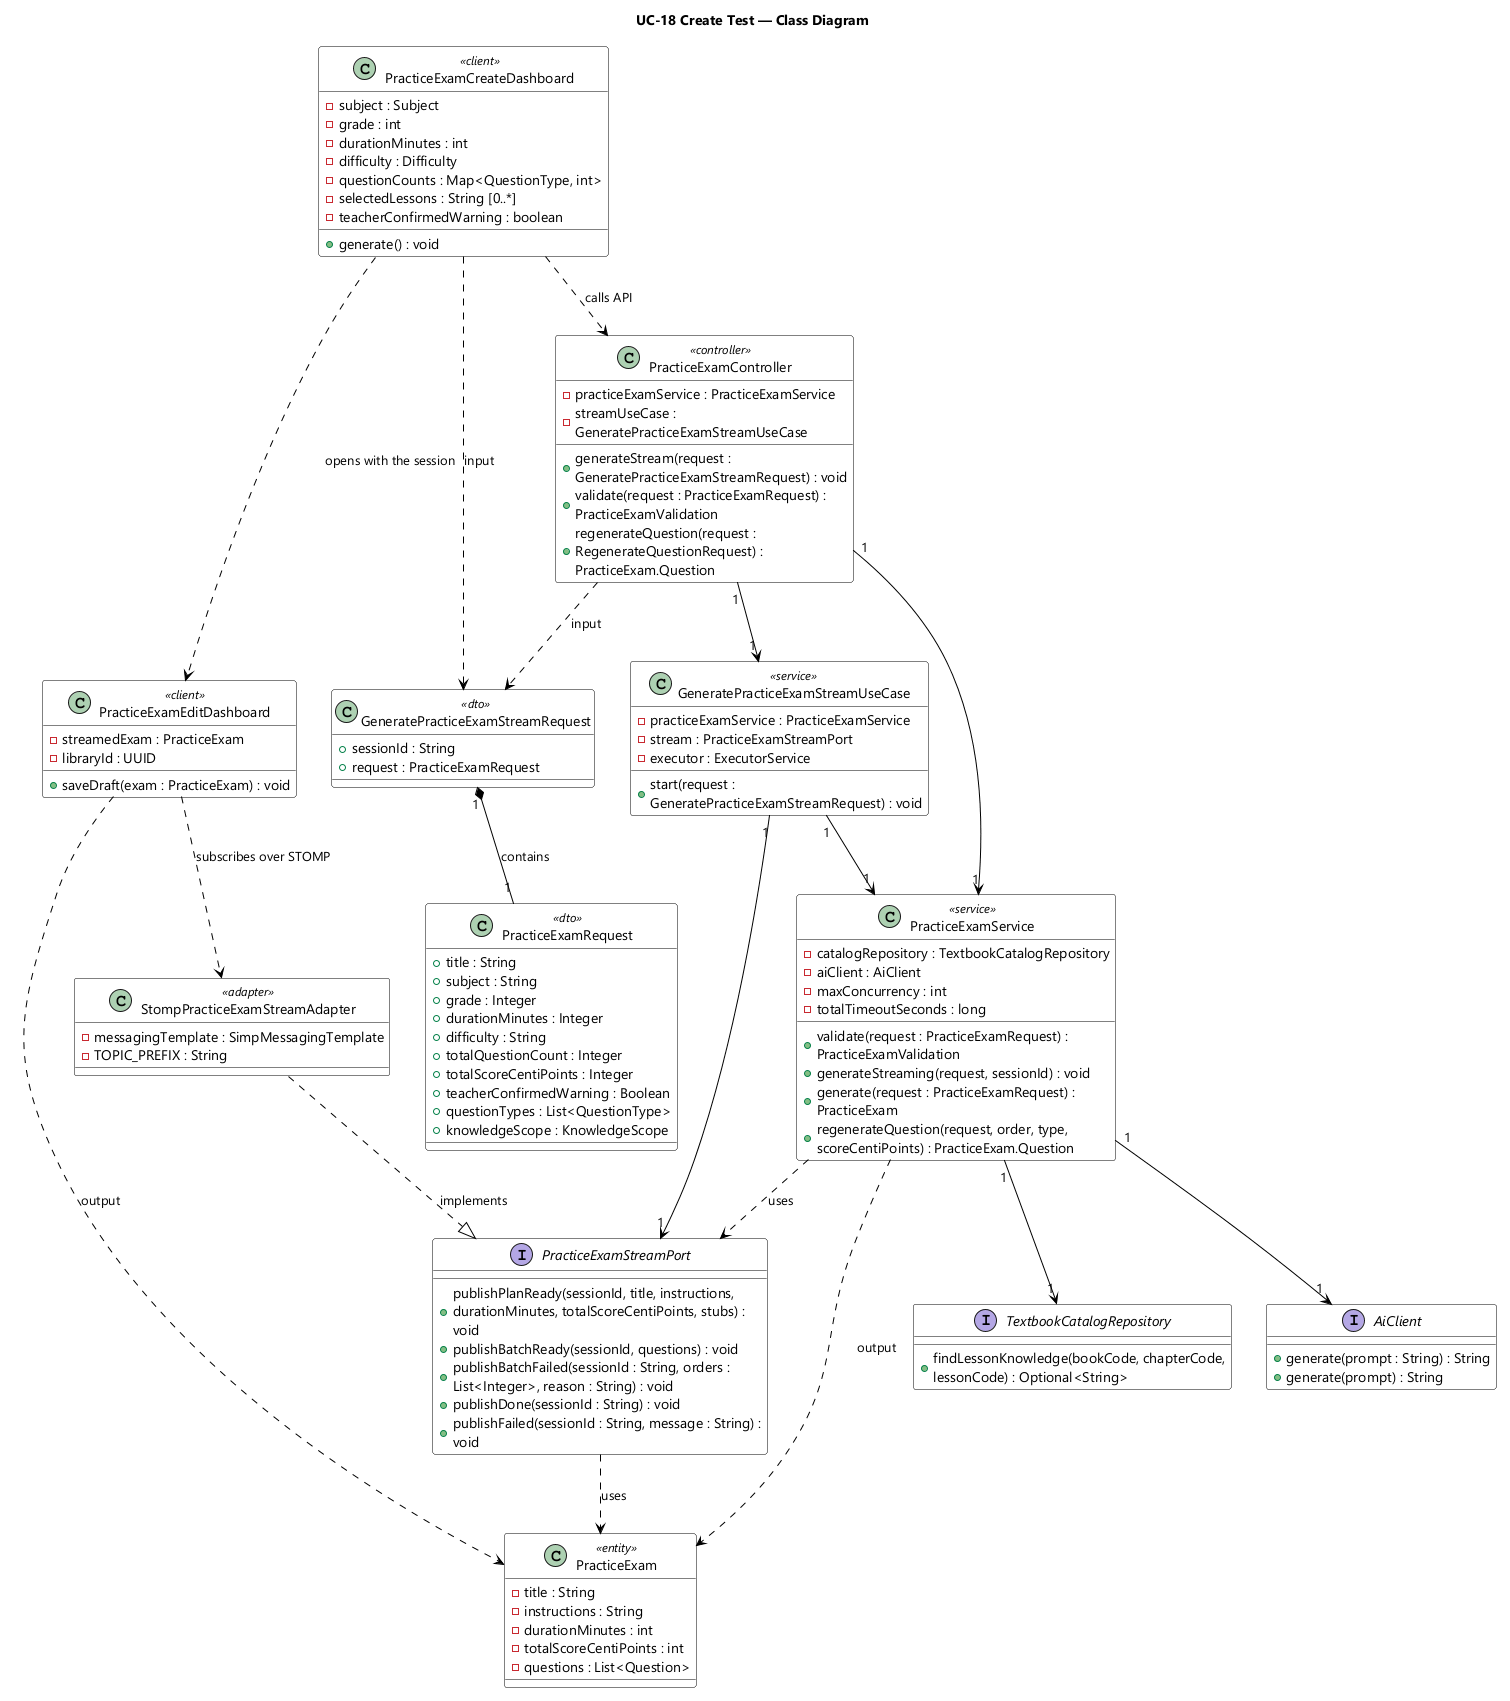

The diagram above was rendered by PlantUML. Its source (embedded in the PNG):
@startuml UC-18 Create Test - Class Diagram
skinparamlocked dpi 96
skinparam defaultFontName "Segoe UI"
skinparam shadowing false
skinparam wrapWidth 320
skinparam classBackgroundColor #FFFFFF
skinparam classBorderColor #000000
skinparam ArrowColor #000000
title UC-18 Create Test — Class Diagram

class PracticeExamCreateDashboard <<client>> {
  - subject : Subject
  - grade : int
  - durationMinutes : int
  - difficulty : Difficulty
  - questionCounts : Map<QuestionType, int>
  - selectedLessons : String [0..*]
  - teacherConfirmedWarning : boolean
  + generate() : void
}

class PracticeExamEditDashboard <<client>> {
  - streamedExam : PracticeExam
  - libraryId : UUID
  + saveDraft(exam : PracticeExam) : void
}

class GeneratePracticeExamStreamRequest <<dto>> {
  + sessionId : String
  + request : PracticeExamRequest
}

class PracticeExamRequest <<dto>> {
  + title : String
  + subject : String
  + grade : Integer
  + durationMinutes : Integer
  + difficulty : String
  + totalQuestionCount : Integer
  + totalScoreCentiPoints : Integer
  + teacherConfirmedWarning : Boolean
  + questionTypes : List<QuestionType>
  + knowledgeScope : KnowledgeScope
}

class PracticeExamController <<controller>> {
  - practiceExamService : PracticeExamService
  - streamUseCase : GeneratePracticeExamStreamUseCase
  + generateStream(request : GeneratePracticeExamStreamRequest) : void
  + validate(request : PracticeExamRequest) : PracticeExamValidation
  + regenerateQuestion(request : RegenerateQuestionRequest) : PracticeExam.Question
}

class GeneratePracticeExamStreamUseCase <<service>> {
  - practiceExamService : PracticeExamService
  - stream : PracticeExamStreamPort
  - executor : ExecutorService
  + start(request : GeneratePracticeExamStreamRequest) : void
}

class PracticeExamService <<service>> {
  - catalogRepository : TextbookCatalogRepository
  - aiClient : AiClient
  - maxConcurrency : int
  - totalTimeoutSeconds : long
  + validate(request : PracticeExamRequest) : PracticeExamValidation
  + generateStreaming(request, sessionId) : void
  + generate(request : PracticeExamRequest) : PracticeExam
  + regenerateQuestion(request, order, type, scoreCentiPoints) : PracticeExam.Question
}

interface TextbookCatalogRepository {
  + findLessonKnowledge(bookCode, chapterCode, lessonCode) : Optional<String>
}

interface AiClient {
  + generate(prompt : String) : String
  + generate(prompt) : String
}

interface PracticeExamStreamPort {
  + publishPlanReady(sessionId, title, instructions, durationMinutes, totalScoreCentiPoints, stubs) : void
  + publishBatchReady(sessionId, questions) : void
  + publishBatchFailed(sessionId : String, orders : List<Integer>, reason : String) : void
  + publishDone(sessionId : String) : void
  + publishFailed(sessionId : String, message : String) : void
}

class StompPracticeExamStreamAdapter <<adapter>> {
  - messagingTemplate : SimpMessagingTemplate
  - TOPIC_PREFIX : String
}

class PracticeExam <<entity>> {
  - title : String
  - instructions : String
  - durationMinutes : int
  - totalScoreCentiPoints : int
  - questions : List<Question>
}

PracticeExamCreateDashboard ..> PracticeExamController : calls API
PracticeExamCreateDashboard ..> GeneratePracticeExamStreamRequest : input
PracticeExamCreateDashboard ..> PracticeExamEditDashboard : opens with the session
PracticeExamEditDashboard ..> StompPracticeExamStreamAdapter : subscribes over STOMP
PracticeExamEditDashboard ..> PracticeExam : output
GeneratePracticeExamStreamRequest "1" *-- "1" PracticeExamRequest : contains
PracticeExamController ..> GeneratePracticeExamStreamRequest : input
PracticeExamController "1" --> "1" GeneratePracticeExamStreamUseCase
PracticeExamController "1" --> "1" PracticeExamService
GeneratePracticeExamStreamUseCase "1" --> "1" PracticeExamService
GeneratePracticeExamStreamUseCase "1" --> "1" PracticeExamStreamPort
PracticeExamService "1" --> "1" TextbookCatalogRepository
PracticeExamService "1" --> "1" AiClient
PracticeExamService ..> PracticeExamStreamPort : uses
PracticeExamService ..> PracticeExam : output
StompPracticeExamStreamAdapter ..|> PracticeExamStreamPort : implements
PracticeExamStreamPort ..> PracticeExam : uses

@enduml